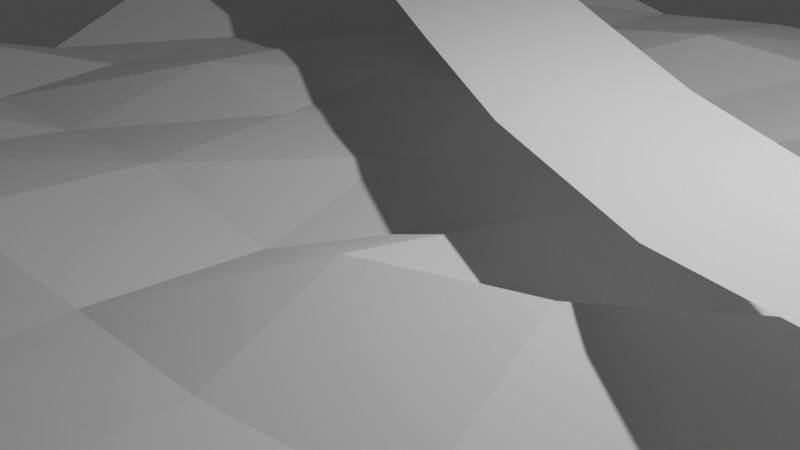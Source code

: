 # Source: aplanadora.blend  (saved by Blender 2.82.7; exported with 4.5.12 LTS)
import bpy
from mathutils import Matrix  # noqa: F401  (used for matrix-valued properties, if any)

bpy.ops.wm.read_factory_settings(use_empty=True)
scene = bpy.context.scene
scene.name = 'Scene'

# ---- collections
col_collection = bpy.data.collections.new('Collection'); scene.collection.children.link(col_collection)

# ---- world
world_world = bpy.data.worlds.new('World'); scene.world = world_world
world_world.use_nodes = True; world_world.node_tree.nodes.clear()
_N = world_world.node_tree.nodes; _L = world_world.node_tree.links
n0 = _N.new('ShaderNodeOutputWorld'); n0.name = 'World Output'; n0.location = (300, 300)
n1 = _N.new('ShaderNodeBackground'); n1.name = 'Background'; n1.location = (10, 300)
n1.inputs[0].default_value = (0.05088, 0.05088, 0.05088, 1.0)
_L.new(n1.outputs[0], n0.inputs[0])
n0.is_active_output = True
world_world.color = (0.05088, 0.05088, 0.05088)
world_world.use_sun_shadow = False
world_world.sun_shadow_jitter_overblur = 0.0

# ---- cameras
cam_camera = bpy.data.cameras.new('Camera')
cam_camera.clip_end = 1e+08
cam_camera.ortho_scale = 7.314

# ---- lights
light_light = bpy.data.lights.new('Light', 'POINT')
light_light.transmission_factor = 0.0
light_light.energy = 1000.0
light_light.shadow_soft_size = 0.1
light_light.shadow_maximum_resolution = 0.006
light_light.use_absolute_resolution = True

# ---- meshes
me_grid = bpy.data.meshes.new('Grid')
me_grid.from_pydata([(-9.147, -9.326, 0.3886), (-9.111, -7.257, -0.1817), (-5.474, -9.598, -0.01271), (-3.164, -8.948, 0.407), (-1.25, -9.065, 0.4164), (1.117, -9.127, -0.2694), (3.004, -9.185, -0.1744), (5.027, -9.377, 0.4521), (7.152, -9.177, 0.0577), (9.231, -9.52, -0.3684), (-7.395, -8.92, -0.3137), (-7.081, -6.84, 0.1857), (-4.877, -7.513, 0.01715), (-3.066, -7.157, 0.004282), (-1.133, -7.195, -0.1398), (0.9194, -7.179, -0.2743), (3.054, -7.085, 0.4002), (5.162, -7.423, 0.2129), (7.287, -7.017, -0.1323), (9.29, -7.213, -0.2813), (-9.086, -5.196, 0.4239), (-6.953, -5.104, -0.3937), (-5.29, -5.233, 0.1896), (-3.142, -5.126, -0.1411), (-0.9541, -5.043, -0.2357), (0.9893, -5.146, -0.1708), (2.94, -5.049, -0.05832), (4.994, -5.468, -0.2696), (7.123, -4.999, -0.02758), (9.234, -5.127, 0.07893), (-9.072, -2.864, 0.3901), (-7.206, -3.351, 0.3675), (-5.084, -3.103, 0.04256), (-2.96, -3.394, 0.1765), (-0.9533, -3.106, -0.208), (1.146, -3.243, -0.01798), (3.203, -2.914, -0.04619), (5.117, -3.08, 0.03035), (7.353, -2.978, -0.2717), (9.252, -3.002, -0.1522), (-9.16, -0.9795, 0.09806), (-7.136, -0.936, -0.3676), (-5.314, -0.8405, -0.3431), (-2.932, -1.107, 0.0167), (-0.8994, -1.041, -0.3178), (0.8368, -1.481, 0.4605), (2.763, -0.9377, 0.5911), (5.251, -1.145, -0.6463), (7.102, -0.8471, 0.1749), (9.116, -1.074, -0.3462), (-9.169, 0.9588, -0.5073), (-7.133, 0.8643, -0.2735), (-5.094, 1.165, 0.18), (-3.188, 1.053, -0.02619), (-1.144, 1.005, 0.04471), (1.005, 0.9738, 0.05843), (3.277, 1.013, -0.3527), (4.776, 1.164, 0.3719), (7.13, 1.055, -0.215), (9.226, 1.073, 0.2747), (-9.332, 3.09, 0.2562), (-7.096, 3.121, -0.3048), (-5.109, 3.095, 0.03918), (-3.329, 2.979, 0.07161), (-1.268, 3.09, 0.3042), (1.024, 3.063, 0.01948), (3.002, 3.079, 0.1076), (4.717, 2.927, -0.1901), (6.894, 3.081, -0.306), (9.295, 3.062, -0.2014), (-9.212, 5.085, 0.09547), (-7.108, 5.375, 0.3417), (-5.23, 5.155, -0.2314), (-2.936, 5.121, -0.476), (-0.9892, 4.996, -0.5127), (1.05, 5.047, -0.3217), (3.105, 5.233, 0.193), (5.121, 5.152, -0.1173), (7.206, 5.328, 0.2815), (9.124, 5.084, -0.3102), (-9.246, 7.045, 0.4442), (-7.338, 7.23, -0.2837), (-5.13, 7.144, 0.02334), (-3.174, 7.093, -0.1188), (-0.9218, 6.984, 0.2776), (1.034, 7.015, 0.1964), (2.958, 7.119, 0.1579), (5.017, 7.407, -0.2877), (7.398, 7.319, 0.3152), (9.226, 7.424, 0.2764), (-9.064, 9.34, 0.3309), (-7.346, 9.123, 0.322), (-5.171, 9.195, 0.1486), (-3.043, 9.07, -0.2559), (-1.018, 9.192, -0.03422), (1.016, 9.223, 0.03672), (3.03, 9.176, 0.1351), (5.0, 9.193, -0.3173), (7.084, 8.968, -0.3535), (9.242, 9.367, -0.4271)], [], [(0, 1, 11, 10), (1, 2, 12, 11), (2, 3, 13, 12), (3, 4, 14, 13), (4, 5, 15, 14), (5, 6, 16, 15), (6, 7, 17, 16), (7, 8, 18, 17), (8, 9, 19, 18), (10, 11, 21, 20), (11, 12, 22, 21), (12, 13, 23, 22), (13, 14, 24, 23), (14, 15, 25, 24), (15, 16, 26, 25), (16, 17, 27, 26), (17, 18, 28, 27), (18, 19, 29, 28), (20, 21, 31, 30), (21, 22, 32, 31), (22, 23, 33, 32), (23, 24, 34, 33), (24, 25, 35, 34), (25, 26, 36, 35), (26, 27, 37, 36), (27, 28, 38, 37), (28, 29, 39, 38), (30, 31, 41, 40), (31, 32, 42, 41), (32, 33, 43, 42), (33, 34, 44, 43), (34, 35, 45, 44), (35, 36, 46, 45), (36, 37, 47, 46), (37, 38, 48, 47), (38, 39, 49, 48), (40, 41, 51, 50), (41, 42, 52, 51), (42, 43, 53, 52), (43, 44, 54, 53), (44, 45, 55, 54), (45, 46, 56, 55), (46, 47, 57, 56), (47, 48, 58, 57), (48, 49, 59, 58), (50, 51, 61, 60), (51, 52, 62, 61), (52, 53, 63, 62), (53, 54, 64, 63), (54, 55, 65, 64), (55, 56, 66, 65), (56, 57, 67, 66), (57, 58, 68, 67), (58, 59, 69, 68), (60, 61, 71, 70), (61, 62, 72, 71), (62, 63, 73, 72), (63, 64, 74, 73), (64, 65, 75, 74), (65, 66, 76, 75), (66, 67, 77, 76), (67, 68, 78, 77), (68, 69, 79, 78), (70, 71, 81, 80), (71, 72, 82, 81), (72, 73, 83, 82), (73, 74, 84, 83), (74, 75, 85, 84), (75, 76, 86, 85), (76, 77, 87, 86), (77, 78, 88, 87), (78, 79, 89, 88), (80, 81, 91, 90), (81, 82, 92, 91), (82, 83, 93, 92), (83, 84, 94, 93), (84, 85, 95, 94), (85, 86, 96, 95), (86, 87, 97, 96), (87, 88, 98, 97), (88, 89, 99, 98)])
_uv = me_grid.uv_layers.new(name='UVMap')
_uv.uv.foreach_set('vector', [0.0, 0.0, 0.1111, 0.0, 0.1111, 0.1111, 0.0, 0.1111, 0.1111, 0.0, 0.2222, 0.0, 0.2222, 0.1111, 0.1111, 0.1111, 0.2222, 0.0, 0.3333, 0.0, 0.3333, 0.1111, 0.2222, 0.1111, 0.3333, 0.0, 0.4444, 0.0, 0.4444, 0.1111, 0.3333, 0.1111, 0.4444, 0.0, 0.5556, 0.0, 0.5556, 0.1111, 0.4444, 0.1111, 0.5556, 0.0, 0.6667, 0.0, 0.6667, 0.1111, 0.5556, 0.1111, 0.6667, 0.0, 0.7778, 0.0, 0.7778, 0.1111, 0.6667, 0.1111, 0.7778, 0.0, 0.8889, 0.0, 0.8889, 0.1111, 0.7778, 0.1111, 0.8889, 0.0, 1.0, 0.0, 1.0, 0.1111, 0.8889, 0.1111, 0.0, 0.1111, 0.1111, 0.1111, 0.1111, 0.2222, 0.0, 0.2222, 0.1111, 0.1111, 0.2222, 0.1111, 0.2222, 0.2222, 0.1111, 0.2222, 0.2222, 0.1111, 0.3333, 0.1111, 0.3333, 0.2222, 0.2222, 0.2222, 0.3333, 0.1111, 0.4444, 0.1111, 0.4444, 0.2222, 0.3333, 0.2222, 0.4444, 0.1111, 0.5556, 0.1111, 0.5556, 0.2222, 0.4444, 0.2222, 0.5556, 0.1111, 0.6667, 0.1111, 0.6667, 0.2222, 0.5556, 0.2222, 0.6667, 0.1111, 0.7778, 0.1111, 0.7778, 0.2222, 0.6667, 0.2222, 0.7778, 0.1111, 0.8889, 0.1111, 0.8889, 0.2222, 0.7778, 0.2222, 0.8889, 0.1111, 1.0, 0.1111, 1.0, 0.2222, 0.8889, 0.2222, 0.0, 0.2222, 0.1111, 0.2222, 0.1111, 0.3333, 0.0, 0.3333, 0.1111, 0.2222, 0.2222, 0.2222, 0.2222, 0.3333, 0.1111, 0.3333, 0.2222, 0.2222, 0.3333, 0.2222, 0.3333, 0.3333, 0.2222, 0.3333, 0.3333, 0.2222, 0.4444, 0.2222, 0.4444, 0.3333, 0.3333, 0.3333, 0.4444, 0.2222, 0.5556, 0.2222, 0.5556, 0.3333, 0.4444, 0.3333, 0.5556, 0.2222, 0.6667, 0.2222, 0.6667, 0.3333, 0.5556, 0.3333, 0.6667, 0.2222, 0.7778, 0.2222, 0.7778, 0.3333, 0.6667, 0.3333, 0.7778, 0.2222, 0.8889, 0.2222, 0.8889, 0.3333, 0.7778, 0.3333, 0.8889, 0.2222, 1.0, 0.2222, 1.0, 0.3333, 0.8889, 0.3333, 0.0, 0.3333, 0.1111, 0.3333, 0.1111, 0.4444, 0.0, 0.4444, 0.1111, 0.3333, 0.2222, 0.3333, 0.2222, 0.4444, 0.1111, 0.4444, 0.2222, 0.3333, 0.3333, 0.3333, 0.3333, 0.4444, 0.2222, 0.4444, 0.3333, 0.3333, 0.4444, 0.3333, 0.4444, 0.4444, 0.3333, 0.4444, 0.4444, 0.3333, 0.5556, 0.3333, 0.5556, 0.4444, 0.4444, 0.4444, 0.5556, 0.3333, 0.6667, 0.3333, 0.6667, 0.4444, 0.5556, 0.4444, 0.6667, 0.3333, 0.7778, 0.3333, 0.7778, 0.4444, 0.6667, 0.4444, 0.7778, 0.3333, 0.8889, 0.3333, 0.8889, 0.4444, 0.7778, 0.4444, 0.8889, 0.3333, 1.0, 0.3333, 1.0, 0.4444, 0.8889, 0.4444, 0.0, 0.4444, 0.1111, 0.4444, 0.1111, 0.5556, 0.0, 0.5556, 0.1111, 0.4444, 0.2222, 0.4444, 0.2222, 0.5556, 0.1111, 0.5556, 0.2222, 0.4444, 0.3333, 0.4444, 0.3333, 0.5556, 0.2222, 0.5556, 0.3333, 0.4444, 0.4444, 0.4444, 0.4444, 0.5556, 0.3333, 0.5556, 0.4444, 0.4444, 0.5556, 0.4444, 0.5556, 0.5556, 0.4444, 0.5556, 0.5556, 0.4444, 0.6667, 0.4444, 0.6667, 0.5556, 0.5556, 0.5556, 0.6667, 0.4444, 0.7778, 0.4444, 0.7778, 0.5556, 0.6667, 0.5556, 0.7778, 0.4444, 0.8889, 0.4444, 0.8889, 0.5556, 0.7778, 0.5556, 0.8889, 0.4444, 1.0, 0.4444, 1.0, 0.5556, 0.8889, 0.5556, 0.0, 0.5556, 0.1111, 0.5556, 0.1111, 0.6667, 0.0, 0.6667, 0.1111, 0.5556, 0.2222, 0.5556, 0.2222, 0.6667, 0.1111, 0.6667, 0.2222, 0.5556, 0.3333, 0.5556, 0.3333, 0.6667, 0.2222, 0.6667, 0.3333, 0.5556, 0.4444, 0.5556, 0.4444, 0.6667, 0.3333, 0.6667, 0.4444, 0.5556, 0.5556, 0.5556, 0.5556, 0.6667, 0.4444, 0.6667, 0.5556, 0.5556, 0.6667, 0.5556, 0.6667, 0.6667, 0.5556, 0.6667, 0.6667, 0.5556, 0.7778, 0.5556, 0.7778, 0.6667, 0.6667, 0.6667, 0.7778, 0.5556, 0.8889, 0.5556, 0.8889, 0.6667, 0.7778, 0.6667, 0.8889, 0.5556, 1.0, 0.5556, 1.0, 0.6667, 0.8889, 0.6667, 0.0, 0.6667, 0.1111, 0.6667, 0.1111, 0.7778, 0.0, 0.7778, 0.1111, 0.6667, 0.2222, 0.6667, 0.2222, 0.7778, 0.1111, 0.7778, 0.2222, 0.6667, 0.3333, 0.6667, 0.3333, 0.7778, 0.2222, 0.7778, 0.3333, 0.6667, 0.4444, 0.6667, 0.4444, 0.7778, 0.3333, 0.7778, 0.4444, 0.6667, 0.5556, 0.6667, 0.5556, 0.7778, 0.4444, 0.7778, 0.5556, 0.6667, 0.6667, 0.6667, 0.6667, 0.7778, 0.5556, 0.7778, 0.6667, 0.6667, 0.7778, 0.6667, 0.7778, 0.7778, 0.6667, 0.7778, 0.7778, 0.6667, 0.8889, 0.6667, 0.8889, 0.7778, 0.7778, 0.7778, 0.8889, 0.6667, 1.0, 0.6667, 1.0, 0.7778, 0.8889, 0.7778, 0.0, 0.7778, 0.1111, 0.7778, 0.1111, 0.8889, 0.0, 0.8889, 0.1111, 0.7778, 0.2222, 0.7778, 0.2222, 0.8889, 0.1111, 0.8889, 0.2222, 0.7778, 0.3333, 0.7778, 0.3333, 0.8889, 0.2222, 0.8889, 0.3333, 0.7778, 0.4444, 0.7778, 0.4444, 0.8889, 0.3333, 0.8889, 0.4444, 0.7778, 0.5556, 0.7778, 0.5556, 0.8889, 0.4444, 0.8889, 0.5556, 0.7778, 0.6667, 0.7778, 0.6667, 0.8889, 0.5556, 0.8889, 0.6667, 0.7778, 0.7778, 0.7778, 0.7778, 0.8889, 0.6667, 0.8889, 0.7778, 0.7778, 0.8889, 0.7778, 0.8889, 0.8889, 0.7778, 0.8889, 0.8889, 0.7778, 1.0, 0.7778, 1.0, 0.8889, 0.8889, 0.8889, 0.0, 0.8889, 0.1111, 0.8889, 0.1111, 1.0, 0.0, 1.0, 0.1111, 0.8889, 0.2222, 0.8889, 0.2222, 1.0, 0.1111, 1.0, 0.2222, 0.8889, 0.3333, 0.8889, 0.3333, 1.0, 0.2222, 1.0, 0.3333, 0.8889, 0.4444, 0.8889, 0.4444, 1.0, 0.3333, 1.0, 0.4444, 0.8889, 0.5556, 0.8889, 0.5556, 1.0, 0.4444, 1.0, 0.5556, 0.8889, 0.6667, 0.8889, 0.6667, 1.0, 0.5556, 1.0, 0.6667, 0.8889, 0.7778, 0.8889, 0.7778, 1.0, 0.6667, 1.0, 0.7778, 0.8889, 0.8889, 0.8889, 0.8889, 1.0, 0.7778, 1.0, 0.8889, 0.8889, 1.0, 0.8889, 1.0, 1.0, 0.8889, 1.0])
me_grid.use_remesh_fix_poles = True
me_grid.use_remesh_preserve_attributes = False
me_grid.use_mirror_vertex_groups = False
me_grid.update()
me_plane_001 = bpy.data.meshes.new('Plane.001')
me_plane_001.from_pydata([(-8.172, -0.5483, 1.477), (-7.153, 1.036, 1.652), (-9.969, 0.3291, 1.477), (-8.837, 2.115, 1.674), (-7.153, 1.036, 1.652), (-6.235, 2.147, 1.769), (-8.837, 2.115, 1.674), (-7.49, 3.703, 1.841), (-6.235, 2.147, 1.769), (-5.246, 2.701, 1.814), (-7.49, 3.703, 1.841), (-5.615, 4.665, 1.915), (-5.246, 2.701, 1.814), (-3.991, 2.603, 1.771), (-5.615, 4.665, 1.915), (-3.517, 4.544, 1.849), (-3.991, 2.603, 1.771), (-2.434, 1.974, 1.659), (-3.517, 4.544, 1.849), (-1.579, 3.781, 1.712), (-2.434, 1.974, 1.659), (-0.7188, 1.062, 1.514), (-1.579, 3.781, 1.712), (0.2236, 2.826, 1.56), (-0.7188, 1.062, 1.514), (1.171, 0.08278, 1.366), (0.2236, 2.826, 1.56), (2.006, 1.899, 1.42), (1.171, 0.08278, 1.366), (3.333, -0.7413, 1.246), (2.006, 1.899, 1.42), (3.852, 1.189, 1.316), (3.333, -0.7413, 1.246), (5.817, -1.071, 1.201), (3.852, 1.189, 1.316), (5.768, 0.927, 1.28), (5.817, -1.071, 1.201), (8.358, -0.5556, 1.28), (5.768, 0.927, 1.28), (7.63, 1.306, 1.338), (8.358, -0.5556, 1.28), (10.54, 0.715, 1.466), (7.63, 1.306, 1.338), (9.287, 2.274, 1.481), (10.54, 0.715, 1.466), (12.34, 2.182, 1.68), (9.287, 2.274, 1.481), (10.88, 3.557, 1.668)], [], [(0, 1, 3, 2), (4, 5, 7, 6), (8, 9, 11, 10), (12, 13, 15, 14), (16, 17, 19, 18), (20, 21, 23, 22), (24, 25, 27, 26), (28, 29, 31, 30), (32, 33, 35, 34), (36, 37, 39, 38), (40, 41, 43, 42), (44, 45, 47, 46)])
_uv = me_plane_001.uv_layers.new(name='UVMap')
_uv.uv.foreach_set('vector', [0.0, 0.0, 1.0, 0.0, 1.0, 1.0, 0.0, 1.0, 0.0, 0.0, 1.0, 0.0, 1.0, 1.0, 0.0, 1.0, 0.0, 0.0, 1.0, 0.0, 1.0, 1.0, 0.0, 1.0, 0.0, 0.0, 1.0, 0.0, 1.0, 1.0, 0.0, 1.0, 0.0, 0.0, 1.0, 0.0, 1.0, 1.0, 0.0, 1.0, 0.0, 0.0, 1.0, 0.0, 1.0, 1.0, 0.0, 1.0, 0.0, 0.0, 1.0, 0.0, 1.0, 1.0, 0.0, 1.0, 0.0, 0.0, 1.0, 0.0, 1.0, 1.0, 0.0, 1.0, 0.0, 0.0, 1.0, 0.0, 1.0, 1.0, 0.0, 1.0, 0.0, 0.0, 1.0, 0.0, 1.0, 1.0, 0.0, 1.0, 0.0, 0.0, 1.0, 0.0, 1.0, 1.0, 0.0, 1.0, 0.0, 0.0, 1.0, 0.0, 1.0, 1.0, 0.0, 1.0])
me_plane_001.use_remesh_fix_poles = True
me_plane_001.use_remesh_preserve_attributes = False
me_plane_001.use_mirror_vertex_groups = False
me_plane_001.update()

# ---- curves / text
cu_beziercurve = bpy.data.curves.new('BezierCurve', 'CURVE')
cu_beziercurve.dimensions = '3D'
_sp = cu_beziercurve.splines.new('BEZIER'); _sp.bezier_points.add(1)
_sp.bezier_points.foreach_set('co', [0.0, 0.0, -4.517e-08, 2.152, 0.1794, -4.517e-08])
_sp.bezier_points.foreach_set('handle_left', [-0.3563, -0.7298, -0.08351, 1.332, -0.6882, -0.1258])
_sp.bezier_points.foreach_set('handle_right', [0.5535, 1.134, 0.1297, 3.095, 1.178, 0.1448])
for _p, _l, _r in zip(_sp.bezier_points, ['ALIGNED', 'ALIGNED'], ['ALIGNED', 'ALIGNED']): _p.handle_left_type = _l; _p.handle_right_type = _r
_sp.order_u = 0
_sp.order_v = 0
cu_beziercurve.use_path = True
cu_beziercurve.use_path_clamp = True
cu_beziercurve.fill_mode = 'FULL'

# ---- objects
ob_light = bpy.data.objects.new('Light', light_light)
ob_camera = bpy.data.objects.new('Camera', cam_camera)
ob_grid = bpy.data.objects.new('Grid', me_grid)
ob_beziercurve = bpy.data.objects.new('BezierCurve', cu_beziercurve)
ob_plane = bpy.data.objects.new('Plane', me_plane_001)

# ---- transforms, parenting, visibility, modifiers, constraints
ob_light.location = (4.076, 1.005, 5.904)
ob_light.rotation_euler = (0.6503, 0.05522, 1.866)
ob_light.lock_rotations_4d = False
ob_light.empty_display_type = 'ARROWS'
ob_light.color = (0.0, 0.0, 0.0, 0.0)
ob_light.lineart.crease_threshold = 0.0
ob_camera.location = (7.359, -6.926, 4.958)
ob_camera.rotation_euler = (1.109, 0.0, 0.8149)
ob_camera.lock_rotations_4d = False
ob_camera.empty_display_type = 'ARROWS'
ob_camera.color = (0.0, 0.0, 0.0, 0.0)
ob_camera.display_type = 'WIRE'
ob_camera.lineart.crease_threshold = 0.0
ob_grid.location = (0.0, 0.0, 0.0)
ob_grid.lineart.crease_threshold = 0.0
ob_beziercurve.location = (-8.86, 0.04807, 9.726)
ob_beziercurve.scale = (8.849, 8.849, 8.849)
ob_beziercurve.lineart.crease_threshold = 0.0
ob_plane.location = (0.0, 0.0, 0.0)
ob_plane.lineart.crease_threshold = 0.0

# ---- collection membership
col_collection.objects.link(ob_light)
col_collection.objects.link(ob_camera)
col_collection.objects.link(ob_grid)
col_collection.objects.link(ob_beziercurve)
col_collection.objects.link(ob_plane)

# ---- scene / render settings (as saved in the file)
scene.camera = ob_camera
scene.frame_start = 1; scene.frame_end = 250; scene.frame_set(1)
scene.render.engine = 'BLENDER_EEVEE_NEXT'
scene.cycles.use_denoising = False
scene.cycles.samples = 128
scene.cycles.sampling_pattern = 'TABULATED_SOBOL'
scene.cycles.use_adaptive_sampling = False
scene.cycles.use_light_tree = False
scene.view_settings.view_transform = 'Filmic'
bpy.context.view_layer.update()
